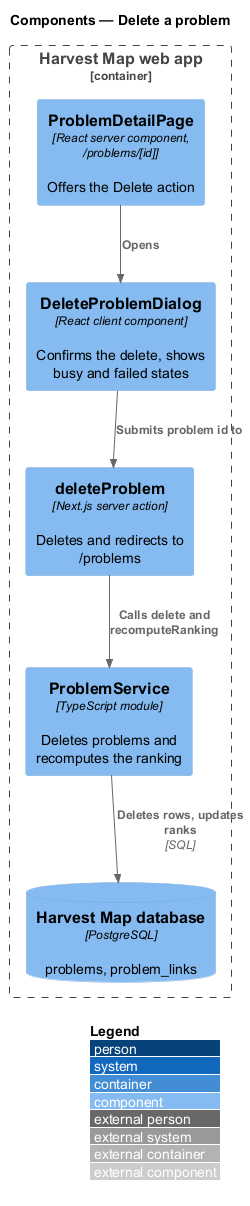

The diagram above was rendered by PlantUML. Its source (embedded in the PNG):
@startuml
!include <C4/C4_Component>
LAYOUT_WITH_LEGEND()
title Components — Delete a problem

Container_Boundary(web, "Harvest Map web app") {
  Component(page, "ProblemDetailPage", "React server component, /problems/[id]", "Offers the Delete action")
  Component(dialog, "DeleteProblemDialog", "React client component", "Confirms the delete, shows busy and failed states")
  Component(action, "deleteProblem", "Next.js server action", "Deletes and redirects to /problems")
  Component(service, "ProblemService", "TypeScript module", "Deletes problems and recomputes the ranking")
  ComponentDb(db, "Harvest Map database", "PostgreSQL", "problems, problem_links")
}
Rel(page, dialog, "Opens")
Rel(dialog, action, "Submits problem id to")
Rel(action, service, "Calls delete and recomputeRanking")
Rel(service, db, "Deletes rows, updates ranks", "SQL")
@enduml